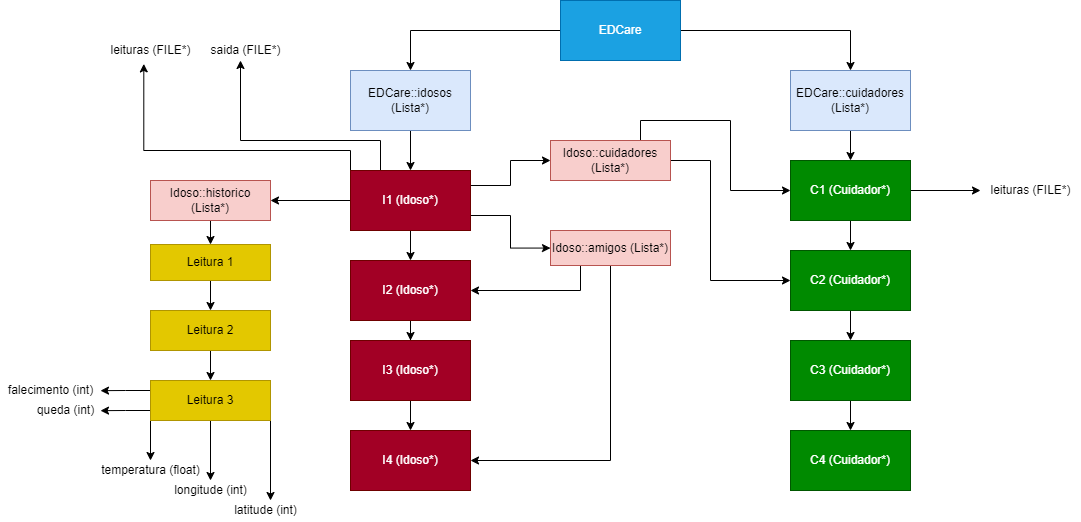

The diagram above was exported from draw.io. Its source (the exported page's mxGraphModel, read from the mxfile embedded in the PNG):
<mxGraphModel dx="1774" dy="933" grid="1" gridSize="10" guides="1" tooltips="1" connect="1" arrows="1" fold="1" page="1" pageScale="1" pageWidth="1169" pageHeight="827" math="0" shadow="0">
  <root>
    <mxCell id="0" />
    <mxCell id="1" parent="0" />
    <mxCell id="bWphl_RDkPuGCS3D_YD7-2" style="edgeStyle=orthogonalEdgeStyle;rounded=0;orthogonalLoop=1;jettySize=auto;html=1;" edge="1" parent="1" source="bWphl_RDkPuGCS3D_YD7-1" target="bWphl_RDkPuGCS3D_YD7-3">
      <mxGeometry relative="1" as="geometry">
        <mxPoint x="440" y="190" as="targetPoint" />
      </mxGeometry>
    </mxCell>
    <mxCell id="bWphl_RDkPuGCS3D_YD7-4" style="edgeStyle=orthogonalEdgeStyle;rounded=0;orthogonalLoop=1;jettySize=auto;html=1;" edge="1" parent="1" source="bWphl_RDkPuGCS3D_YD7-1" target="bWphl_RDkPuGCS3D_YD7-5">
      <mxGeometry relative="1" as="geometry">
        <mxPoint x="890" y="200" as="targetPoint" />
      </mxGeometry>
    </mxCell>
    <mxCell id="bWphl_RDkPuGCS3D_YD7-1" value="EDCare" style="rounded=0;whiteSpace=wrap;html=1;fillColor=#1ba1e2;strokeColor=#006EAF;fontColor=#ffffff;" vertex="1" parent="1">
      <mxGeometry x="610" y="110" width="120" height="60" as="geometry" />
    </mxCell>
    <mxCell id="bWphl_RDkPuGCS3D_YD7-8" style="edgeStyle=orthogonalEdgeStyle;rounded=0;orthogonalLoop=1;jettySize=auto;html=1;" edge="1" parent="1" source="bWphl_RDkPuGCS3D_YD7-3" target="bWphl_RDkPuGCS3D_YD7-9">
      <mxGeometry relative="1" as="geometry">
        <mxPoint x="460" y="280" as="targetPoint" />
      </mxGeometry>
    </mxCell>
    <mxCell id="bWphl_RDkPuGCS3D_YD7-3" value="EDCare::idosos (Lista*)" style="rounded=0;whiteSpace=wrap;html=1;fillColor=#dae8fc;strokeColor=#6c8ebf;" vertex="1" parent="1">
      <mxGeometry x="400" y="180" width="120" height="60" as="geometry" />
    </mxCell>
    <mxCell id="bWphl_RDkPuGCS3D_YD7-25" style="edgeStyle=orthogonalEdgeStyle;rounded=0;orthogonalLoop=1;jettySize=auto;html=1;entryX=0.5;entryY=0;entryDx=0;entryDy=0;" edge="1" parent="1" source="bWphl_RDkPuGCS3D_YD7-5" target="bWphl_RDkPuGCS3D_YD7-19">
      <mxGeometry relative="1" as="geometry" />
    </mxCell>
    <mxCell id="bWphl_RDkPuGCS3D_YD7-5" value="EDCare::cuidadores (Lista*)" style="rounded=0;whiteSpace=wrap;html=1;fillColor=#dae8fc;strokeColor=#6c8ebf;" vertex="1" parent="1">
      <mxGeometry x="840" y="180" width="120" height="60" as="geometry" />
    </mxCell>
    <mxCell id="bWphl_RDkPuGCS3D_YD7-12" style="edgeStyle=orthogonalEdgeStyle;rounded=0;orthogonalLoop=1;jettySize=auto;html=1;" edge="1" parent="1" source="bWphl_RDkPuGCS3D_YD7-9" target="bWphl_RDkPuGCS3D_YD7-13">
      <mxGeometry relative="1" as="geometry">
        <mxPoint x="460" y="380" as="targetPoint" />
      </mxGeometry>
    </mxCell>
    <mxCell id="bWphl_RDkPuGCS3D_YD7-30" style="edgeStyle=orthogonalEdgeStyle;rounded=0;orthogonalLoop=1;jettySize=auto;html=1;exitX=1;exitY=0.25;exitDx=0;exitDy=0;entryX=0;entryY=0.5;entryDx=0;entryDy=0;" edge="1" parent="1" source="bWphl_RDkPuGCS3D_YD7-9" target="bWphl_RDkPuGCS3D_YD7-29">
      <mxGeometry relative="1" as="geometry" />
    </mxCell>
    <mxCell id="bWphl_RDkPuGCS3D_YD7-31" style="edgeStyle=orthogonalEdgeStyle;rounded=0;orthogonalLoop=1;jettySize=auto;html=1;exitX=1;exitY=0.75;exitDx=0;exitDy=0;" edge="1" parent="1" source="bWphl_RDkPuGCS3D_YD7-9" target="bWphl_RDkPuGCS3D_YD7-27">
      <mxGeometry relative="1" as="geometry" />
    </mxCell>
    <mxCell id="bWphl_RDkPuGCS3D_YD7-36" style="edgeStyle=orthogonalEdgeStyle;rounded=0;orthogonalLoop=1;jettySize=auto;html=1;" edge="1" parent="1" source="bWphl_RDkPuGCS3D_YD7-9" target="bWphl_RDkPuGCS3D_YD7-37">
      <mxGeometry relative="1" as="geometry">
        <mxPoint x="290" y="310" as="targetPoint" />
      </mxGeometry>
    </mxCell>
    <mxCell id="bWphl_RDkPuGCS3D_YD7-59" style="edgeStyle=orthogonalEdgeStyle;rounded=0;orthogonalLoop=1;jettySize=auto;html=1;exitX=0;exitY=0;exitDx=0;exitDy=0;entryX=0.433;entryY=1.17;entryDx=0;entryDy=0;entryPerimeter=0;" edge="1" parent="1" source="bWphl_RDkPuGCS3D_YD7-9" target="bWphl_RDkPuGCS3D_YD7-61">
      <mxGeometry relative="1" as="geometry">
        <mxPoint x="250" y="180" as="targetPoint" />
        <Array as="points">
          <mxPoint x="400" y="260" />
          <mxPoint x="193" y="260" />
        </Array>
      </mxGeometry>
    </mxCell>
    <mxCell id="bWphl_RDkPuGCS3D_YD7-60" style="edgeStyle=orthogonalEdgeStyle;rounded=0;orthogonalLoop=1;jettySize=auto;html=1;exitX=0.25;exitY=0;exitDx=0;exitDy=0;" edge="1" parent="1" source="bWphl_RDkPuGCS3D_YD7-9">
      <mxGeometry relative="1" as="geometry">
        <mxPoint x="290" y="170" as="targetPoint" />
        <Array as="points">
          <mxPoint x="430" y="250" />
          <mxPoint x="290" y="250" />
        </Array>
      </mxGeometry>
    </mxCell>
    <mxCell id="bWphl_RDkPuGCS3D_YD7-9" value="I1 (Idoso*)" style="rounded=0;whiteSpace=wrap;html=1;fillColor=#a20025;strokeColor=#6F0000;fontColor=#ffffff;" vertex="1" parent="1">
      <mxGeometry x="400" y="280" width="120" height="60" as="geometry" />
    </mxCell>
    <mxCell id="bWphl_RDkPuGCS3D_YD7-14" style="edgeStyle=orthogonalEdgeStyle;rounded=0;orthogonalLoop=1;jettySize=auto;html=1;" edge="1" parent="1" source="bWphl_RDkPuGCS3D_YD7-13" target="bWphl_RDkPuGCS3D_YD7-15">
      <mxGeometry relative="1" as="geometry">
        <mxPoint x="460" y="480" as="targetPoint" />
      </mxGeometry>
    </mxCell>
    <mxCell id="bWphl_RDkPuGCS3D_YD7-13" value="I2 (Idoso*)" style="rounded=0;whiteSpace=wrap;html=1;fillColor=#a20025;strokeColor=#6F0000;fontColor=#ffffff;" vertex="1" parent="1">
      <mxGeometry x="400" y="370" width="120" height="60" as="geometry" />
    </mxCell>
    <mxCell id="bWphl_RDkPuGCS3D_YD7-16" style="edgeStyle=orthogonalEdgeStyle;rounded=0;orthogonalLoop=1;jettySize=auto;html=1;" edge="1" parent="1" source="bWphl_RDkPuGCS3D_YD7-15" target="bWphl_RDkPuGCS3D_YD7-17">
      <mxGeometry relative="1" as="geometry">
        <mxPoint x="460" y="550" as="targetPoint" />
      </mxGeometry>
    </mxCell>
    <mxCell id="bWphl_RDkPuGCS3D_YD7-15" value="I3 (Idoso*)" style="rounded=0;whiteSpace=wrap;html=1;fillColor=#a20025;strokeColor=#6F0000;fontColor=#ffffff;" vertex="1" parent="1">
      <mxGeometry x="400" y="450" width="120" height="60" as="geometry" />
    </mxCell>
    <mxCell id="bWphl_RDkPuGCS3D_YD7-17" value="I4 (Idoso*)" style="rounded=0;whiteSpace=wrap;html=1;fillColor=#a20025;strokeColor=#6F0000;fontColor=#ffffff;" vertex="1" parent="1">
      <mxGeometry x="400" y="540" width="120" height="60" as="geometry" />
    </mxCell>
    <mxCell id="bWphl_RDkPuGCS3D_YD7-18" style="edgeStyle=orthogonalEdgeStyle;rounded=0;orthogonalLoop=1;jettySize=auto;html=1;" edge="1" parent="1" source="bWphl_RDkPuGCS3D_YD7-19" target="bWphl_RDkPuGCS3D_YD7-21">
      <mxGeometry relative="1" as="geometry">
        <mxPoint x="900" y="370" as="targetPoint" />
      </mxGeometry>
    </mxCell>
    <mxCell id="bWphl_RDkPuGCS3D_YD7-19" value="C1 (Cuidador*)" style="rounded=0;whiteSpace=wrap;html=1;fillColor=#d5e8d4;strokeColor=#82b366;" vertex="1" parent="1">
      <mxGeometry x="840" y="270" width="120" height="60" as="geometry" />
    </mxCell>
    <mxCell id="bWphl_RDkPuGCS3D_YD7-20" style="edgeStyle=orthogonalEdgeStyle;rounded=0;orthogonalLoop=1;jettySize=auto;html=1;" edge="1" parent="1" source="bWphl_RDkPuGCS3D_YD7-21" target="bWphl_RDkPuGCS3D_YD7-23">
      <mxGeometry relative="1" as="geometry">
        <mxPoint x="900" y="470" as="targetPoint" />
      </mxGeometry>
    </mxCell>
    <mxCell id="bWphl_RDkPuGCS3D_YD7-21" value="C2 (Cuidador*)" style="rounded=0;whiteSpace=wrap;html=1;fillColor=#d5e8d4;strokeColor=#82b366;" vertex="1" parent="1">
      <mxGeometry x="840" y="360" width="120" height="60" as="geometry" />
    </mxCell>
    <mxCell id="bWphl_RDkPuGCS3D_YD7-22" style="edgeStyle=orthogonalEdgeStyle;rounded=0;orthogonalLoop=1;jettySize=auto;html=1;" edge="1" parent="1" source="bWphl_RDkPuGCS3D_YD7-23" target="bWphl_RDkPuGCS3D_YD7-24">
      <mxGeometry relative="1" as="geometry">
        <mxPoint x="900" y="540" as="targetPoint" />
      </mxGeometry>
    </mxCell>
    <mxCell id="bWphl_RDkPuGCS3D_YD7-23" value="C3 (Cuidador*)" style="rounded=0;whiteSpace=wrap;html=1;fillColor=#d5e8d4;strokeColor=#82b366;" vertex="1" parent="1">
      <mxGeometry x="840" y="450" width="120" height="60" as="geometry" />
    </mxCell>
    <mxCell id="bWphl_RDkPuGCS3D_YD7-24" value="C4 (Cuidador*)" style="rounded=0;whiteSpace=wrap;html=1;fillColor=#008a00;strokeColor=#005700;fontColor=#ffffff;" vertex="1" parent="1">
      <mxGeometry x="840" y="540" width="120" height="60" as="geometry" />
    </mxCell>
    <mxCell id="bWphl_RDkPuGCS3D_YD7-34" style="edgeStyle=orthogonalEdgeStyle;rounded=0;orthogonalLoop=1;jettySize=auto;html=1;exitX=0.25;exitY=1;exitDx=0;exitDy=0;entryX=1;entryY=0.5;entryDx=0;entryDy=0;" edge="1" parent="1" source="bWphl_RDkPuGCS3D_YD7-27" target="bWphl_RDkPuGCS3D_YD7-13">
      <mxGeometry relative="1" as="geometry" />
    </mxCell>
    <mxCell id="bWphl_RDkPuGCS3D_YD7-35" style="edgeStyle=orthogonalEdgeStyle;rounded=0;orthogonalLoop=1;jettySize=auto;html=1;exitX=0.5;exitY=1;exitDx=0;exitDy=0;entryX=1;entryY=0.5;entryDx=0;entryDy=0;" edge="1" parent="1" source="bWphl_RDkPuGCS3D_YD7-27" target="bWphl_RDkPuGCS3D_YD7-17">
      <mxGeometry relative="1" as="geometry" />
    </mxCell>
    <mxCell id="bWphl_RDkPuGCS3D_YD7-27" value="Idoso::amigos (Lista*)" style="rounded=0;whiteSpace=wrap;html=1;fillColor=#f8cecc;strokeColor=#b85450;" vertex="1" parent="1">
      <mxGeometry x="600" y="340" width="120" height="35" as="geometry" />
    </mxCell>
    <mxCell id="bWphl_RDkPuGCS3D_YD7-32" style="edgeStyle=orthogonalEdgeStyle;rounded=0;orthogonalLoop=1;jettySize=auto;html=1;exitX=0.75;exitY=0;exitDx=0;exitDy=0;entryX=0;entryY=0.5;entryDx=0;entryDy=0;" edge="1" parent="1" source="bWphl_RDkPuGCS3D_YD7-29" target="bWphl_RDkPuGCS3D_YD7-19">
      <mxGeometry relative="1" as="geometry" />
    </mxCell>
    <mxCell id="bWphl_RDkPuGCS3D_YD7-33" style="edgeStyle=orthogonalEdgeStyle;rounded=0;orthogonalLoop=1;jettySize=auto;html=1;exitX=1;exitY=0.5;exitDx=0;exitDy=0;entryX=0;entryY=0.5;entryDx=0;entryDy=0;" edge="1" parent="1" source="bWphl_RDkPuGCS3D_YD7-29" target="bWphl_RDkPuGCS3D_YD7-21">
      <mxGeometry relative="1" as="geometry">
        <Array as="points">
          <mxPoint x="760" y="270" />
          <mxPoint x="760" y="390" />
        </Array>
      </mxGeometry>
    </mxCell>
    <mxCell id="bWphl_RDkPuGCS3D_YD7-29" value="Idoso::cuidadores&lt;br&gt;(Lista*)" style="rounded=0;whiteSpace=wrap;html=1;fillColor=#f8cecc;strokeColor=#b85450;" vertex="1" parent="1">
      <mxGeometry x="600" y="250" width="120" height="40" as="geometry" />
    </mxCell>
    <mxCell id="bWphl_RDkPuGCS3D_YD7-38" style="edgeStyle=orthogonalEdgeStyle;rounded=0;orthogonalLoop=1;jettySize=auto;html=1;" edge="1" parent="1" source="bWphl_RDkPuGCS3D_YD7-37" target="bWphl_RDkPuGCS3D_YD7-39">
      <mxGeometry relative="1" as="geometry">
        <mxPoint x="260" y="370" as="targetPoint" />
      </mxGeometry>
    </mxCell>
    <mxCell id="bWphl_RDkPuGCS3D_YD7-37" value="Idoso::historico (Lista*)" style="rounded=0;whiteSpace=wrap;html=1;fillColor=#f8cecc;strokeColor=#b85450;" vertex="1" parent="1">
      <mxGeometry x="200" y="290" width="120" height="40" as="geometry" />
    </mxCell>
    <mxCell id="bWphl_RDkPuGCS3D_YD7-40" style="edgeStyle=orthogonalEdgeStyle;rounded=0;orthogonalLoop=1;jettySize=auto;html=1;" edge="1" parent="1" source="bWphl_RDkPuGCS3D_YD7-39" target="bWphl_RDkPuGCS3D_YD7-41">
      <mxGeometry relative="1" as="geometry">
        <mxPoint x="260" y="430" as="targetPoint" />
      </mxGeometry>
    </mxCell>
    <mxCell id="bWphl_RDkPuGCS3D_YD7-39" value="Leitura 1" style="rounded=0;whiteSpace=wrap;html=1;fillColor=#e3c800;strokeColor=#B09500;fontColor=#000000;" vertex="1" parent="1">
      <mxGeometry x="200" y="354" width="120" height="36" as="geometry" />
    </mxCell>
    <mxCell id="bWphl_RDkPuGCS3D_YD7-42" style="edgeStyle=orthogonalEdgeStyle;rounded=0;orthogonalLoop=1;jettySize=auto;html=1;" edge="1" parent="1" source="bWphl_RDkPuGCS3D_YD7-41" target="bWphl_RDkPuGCS3D_YD7-43">
      <mxGeometry relative="1" as="geometry">
        <mxPoint x="260" y="490" as="targetPoint" />
      </mxGeometry>
    </mxCell>
    <mxCell id="bWphl_RDkPuGCS3D_YD7-41" value="Leitura 2" style="rounded=0;whiteSpace=wrap;html=1;fillColor=#e3c800;strokeColor=#B09500;fontColor=#000000;" vertex="1" parent="1">
      <mxGeometry x="200" y="420" width="120" height="40" as="geometry" />
    </mxCell>
    <mxCell id="bWphl_RDkPuGCS3D_YD7-49" style="edgeStyle=orthogonalEdgeStyle;rounded=0;orthogonalLoop=1;jettySize=auto;html=1;exitX=0;exitY=0.25;exitDx=0;exitDy=0;" edge="1" parent="1" source="bWphl_RDkPuGCS3D_YD7-43">
      <mxGeometry relative="1" as="geometry">
        <mxPoint x="150" y="500.16666666666674" as="targetPoint" />
      </mxGeometry>
    </mxCell>
    <mxCell id="bWphl_RDkPuGCS3D_YD7-51" style="edgeStyle=orthogonalEdgeStyle;rounded=0;orthogonalLoop=1;jettySize=auto;html=1;exitX=0;exitY=0.75;exitDx=0;exitDy=0;" edge="1" parent="1" source="bWphl_RDkPuGCS3D_YD7-43">
      <mxGeometry relative="1" as="geometry">
        <mxPoint x="150" y="520.1666666666667" as="targetPoint" />
      </mxGeometry>
    </mxCell>
    <mxCell id="bWphl_RDkPuGCS3D_YD7-53" style="edgeStyle=orthogonalEdgeStyle;rounded=0;orthogonalLoop=1;jettySize=auto;html=1;exitX=0;exitY=1;exitDx=0;exitDy=0;" edge="1" parent="1" source="bWphl_RDkPuGCS3D_YD7-43">
      <mxGeometry relative="1" as="geometry">
        <mxPoint x="200" y="570" as="targetPoint" />
      </mxGeometry>
    </mxCell>
    <mxCell id="bWphl_RDkPuGCS3D_YD7-55" style="edgeStyle=orthogonalEdgeStyle;rounded=0;orthogonalLoop=1;jettySize=auto;html=1;exitX=0.5;exitY=1;exitDx=0;exitDy=0;" edge="1" parent="1" source="bWphl_RDkPuGCS3D_YD7-43">
      <mxGeometry relative="1" as="geometry">
        <mxPoint x="260" y="590" as="targetPoint" />
      </mxGeometry>
    </mxCell>
    <mxCell id="bWphl_RDkPuGCS3D_YD7-57" style="edgeStyle=orthogonalEdgeStyle;rounded=0;orthogonalLoop=1;jettySize=auto;html=1;exitX=1;exitY=1;exitDx=0;exitDy=0;" edge="1" parent="1" source="bWphl_RDkPuGCS3D_YD7-43">
      <mxGeometry relative="1" as="geometry">
        <mxPoint x="320" y="610" as="targetPoint" />
      </mxGeometry>
    </mxCell>
    <mxCell id="bWphl_RDkPuGCS3D_YD7-43" value="Leitura 3" style="rounded=0;whiteSpace=wrap;html=1;fillColor=#e3c800;strokeColor=#B09500;fontColor=#000000;" vertex="1" parent="1">
      <mxGeometry x="200" y="490" width="120" height="40" as="geometry" />
    </mxCell>
    <mxCell id="bWphl_RDkPuGCS3D_YD7-68" style="edgeStyle=orthogonalEdgeStyle;rounded=0;orthogonalLoop=1;jettySize=auto;html=1;exitX=1;exitY=0.5;exitDx=0;exitDy=0;" edge="1" parent="1" source="bWphl_RDkPuGCS3D_YD7-44">
      <mxGeometry relative="1" as="geometry">
        <mxPoint x="1030" y="300" as="targetPoint" />
      </mxGeometry>
    </mxCell>
    <mxCell id="bWphl_RDkPuGCS3D_YD7-44" value="C1 (Cuidador*)" style="rounded=0;whiteSpace=wrap;html=1;fillColor=#008a00;strokeColor=#005700;fontColor=#ffffff;" vertex="1" parent="1">
      <mxGeometry x="840" y="270" width="120" height="60" as="geometry" />
    </mxCell>
    <mxCell id="bWphl_RDkPuGCS3D_YD7-45" value="C2 (Cuidador*)" style="rounded=0;whiteSpace=wrap;html=1;fillColor=#008a00;strokeColor=#005700;fontColor=#ffffff;" vertex="1" parent="1">
      <mxGeometry x="840" y="360" width="120" height="60" as="geometry" />
    </mxCell>
    <mxCell id="bWphl_RDkPuGCS3D_YD7-46" value="C3 (Cuidador*)" style="rounded=0;whiteSpace=wrap;html=1;fillColor=#008a00;strokeColor=#005700;fontColor=#ffffff;" vertex="1" parent="1">
      <mxGeometry x="840" y="450" width="120" height="60" as="geometry" />
    </mxCell>
    <mxCell id="bWphl_RDkPuGCS3D_YD7-50" value="falecimento (int)" style="text;html=1;align=center;verticalAlign=middle;resizable=0;points=[];autosize=1;strokeColor=none;fillColor=none;" vertex="1" parent="1">
      <mxGeometry x="50" y="490" width="100" height="20" as="geometry" />
    </mxCell>
    <mxCell id="bWphl_RDkPuGCS3D_YD7-52" value="queda (int)" style="text;html=1;align=center;verticalAlign=middle;resizable=0;points=[];autosize=1;strokeColor=none;fillColor=none;" vertex="1" parent="1">
      <mxGeometry x="80" y="510" width="70" height="20" as="geometry" />
    </mxCell>
    <mxCell id="bWphl_RDkPuGCS3D_YD7-54" value="temperatura (float)" style="text;html=1;align=center;verticalAlign=middle;resizable=0;points=[];autosize=1;strokeColor=none;fillColor=none;" vertex="1" parent="1">
      <mxGeometry x="145" y="570" width="110" height="20" as="geometry" />
    </mxCell>
    <mxCell id="bWphl_RDkPuGCS3D_YD7-56" value="longitude (int)" style="text;html=1;align=center;verticalAlign=middle;resizable=0;points=[];autosize=1;strokeColor=none;fillColor=none;" vertex="1" parent="1">
      <mxGeometry x="215" y="590" width="90" height="20" as="geometry" />
    </mxCell>
    <mxCell id="bWphl_RDkPuGCS3D_YD7-58" value="latitude (int)" style="text;html=1;align=center;verticalAlign=middle;resizable=0;points=[];autosize=1;strokeColor=none;fillColor=none;" vertex="1" parent="1">
      <mxGeometry x="275" y="610" width="80" height="20" as="geometry" />
    </mxCell>
    <mxCell id="bWphl_RDkPuGCS3D_YD7-61" value="leituras (FILE*)" style="text;html=1;align=center;verticalAlign=middle;resizable=0;points=[];autosize=1;strokeColor=none;fillColor=none;" vertex="1" parent="1">
      <mxGeometry x="150" y="150" width="100" height="20" as="geometry" />
    </mxCell>
    <mxCell id="bWphl_RDkPuGCS3D_YD7-62" value="saida (FILE*)" style="text;html=1;align=center;verticalAlign=middle;resizable=0;points=[];autosize=1;strokeColor=none;fillColor=none;" vertex="1" parent="1">
      <mxGeometry x="250" y="150" width="90" height="20" as="geometry" />
    </mxCell>
    <mxCell id="bWphl_RDkPuGCS3D_YD7-64" value="leituras (FILE*)" style="text;html=1;align=center;verticalAlign=middle;resizable=0;points=[];autosize=1;strokeColor=none;fillColor=none;" vertex="1" parent="1">
      <mxGeometry x="1030" y="290" width="100" height="20" as="geometry" />
    </mxCell>
  </root>
</mxGraphModel>